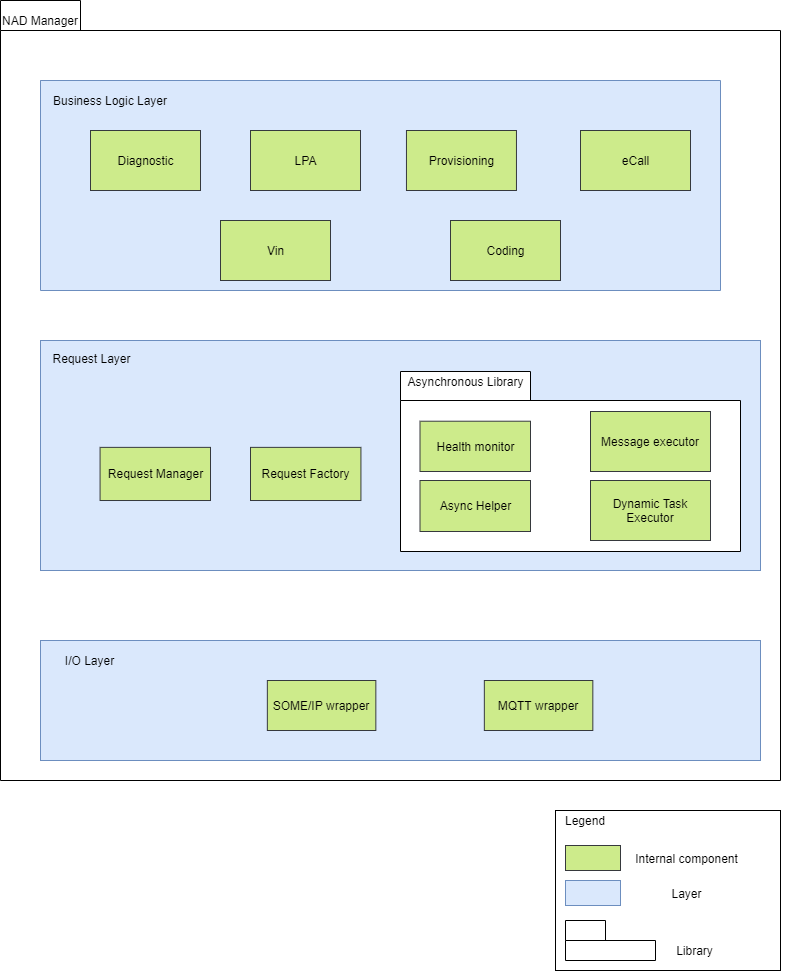

The diagram above was exported from draw.io. Its source (the exported page's mxGraphModel, read from the mxfile embedded in the PNG):
<mxGraphModel dx="1422" dy="822" grid="1" gridSize="10" guides="1" tooltips="1" connect="1" arrows="1" fold="1" page="1" pageScale="1" pageWidth="850" pageHeight="1100" math="0" shadow="0">
  <root>
    <mxCell id="0" />
    <mxCell id="1" parent="0" />
    <mxCell id="zAolCj1ES43xrOYAV-14-1" value="" style="shape=folder;fontStyle=1;tabWidth=80;tabHeight=30;tabPosition=left;html=1;boundedLbl=1;" parent="1" vertex="1">
      <mxGeometry x="10" y="160" width="780" height="780" as="geometry" />
    </mxCell>
    <mxCell id="zAolCj1ES43xrOYAV-14-2" value="NAD Manager" style="text;html=1;strokeColor=none;fillColor=none;align=center;verticalAlign=middle;whiteSpace=wrap;rounded=0;" parent="1" vertex="1">
      <mxGeometry x="10" y="170" width="80" height="20" as="geometry" />
    </mxCell>
    <mxCell id="fkhPY8gq4dQedrN3GQ9H-16" value="" style="shape=folder;fontStyle=1;tabWidth=680;tabHeight=0;tabPosition=left;html=1;boundedLbl=1;fillColor=#dae8fc;strokeColor=#6c8ebf;" parent="1" vertex="1">
      <mxGeometry x="50" y="240" width="680" height="210" as="geometry" />
    </mxCell>
    <mxCell id="fkhPY8gq4dQedrN3GQ9H-19" value="Coding" style="html=1;dropTarget=0;fillColor=#cdeb8b;strokeColor=#36393d;" parent="1" vertex="1">
      <mxGeometry x="460" y="380" width="110" height="60" as="geometry" />
    </mxCell>
    <mxCell id="fkhPY8gq4dQedrN3GQ9H-21" value="Provisioning" style="html=1;dropTarget=0;fillColor=#cdeb8b;strokeColor=#36393d;" parent="1" vertex="1">
      <mxGeometry x="415.96" y="290" width="110" height="60" as="geometry" />
    </mxCell>
    <mxCell id="fkhPY8gq4dQedrN3GQ9H-23" value="Diagnostic" style="html=1;dropTarget=0;fillColor=#cdeb8b;strokeColor=#36393d;" parent="1" vertex="1">
      <mxGeometry x="100" y="290" width="110" height="60" as="geometry" />
    </mxCell>
    <mxCell id="fkhPY8gq4dQedrN3GQ9H-25" value="LPA" style="html=1;dropTarget=0;fillColor=#cdeb8b;strokeColor=#36393d;" parent="1" vertex="1">
      <mxGeometry x="260" y="290" width="110" height="60" as="geometry" />
    </mxCell>
    <mxCell id="fkhPY8gq4dQedrN3GQ9H-27" value="eCall" style="html=1;dropTarget=0;fillColor=#cdeb8b;strokeColor=#36393d;" parent="1" vertex="1">
      <mxGeometry x="590" y="290" width="110" height="60" as="geometry" />
    </mxCell>
    <mxCell id="fkhPY8gq4dQedrN3GQ9H-32" value="Vin" style="html=1;dropTarget=0;fillColor=#cdeb8b;strokeColor=#36393d;" parent="1" vertex="1">
      <mxGeometry x="230" y="380" width="110" height="60" as="geometry" />
    </mxCell>
    <mxCell id="fkhPY8gq4dQedrN3GQ9H-34" value="Business Logic Layer" style="text;html=1;strokeColor=none;fillColor=none;align=center;verticalAlign=middle;whiteSpace=wrap;rounded=0;" parent="1" vertex="1">
      <mxGeometry x="50" y="250" width="140" height="20" as="geometry" />
    </mxCell>
    <mxCell id="Uy2T8kzb8adFujIgeDXh-24" value="" style="group;fillColor=#dae8fc;strokeColor=#6c8ebf;" parent="1" vertex="1" connectable="0">
      <mxGeometry x="50" y="800" width="720" height="120" as="geometry" />
    </mxCell>
    <mxCell id="fkhPY8gq4dQedrN3GQ9H-7" value="" style="rounded=0;whiteSpace=wrap;html=1;fillColor=#dae8fc;strokeColor=#6c8ebf;" parent="Uy2T8kzb8adFujIgeDXh-24" vertex="1">
      <mxGeometry width="720" height="120" as="geometry" />
    </mxCell>
    <mxCell id="fkhPY8gq4dQedrN3GQ9H-11" value="I/O Layer" style="text;html=1;strokeColor=none;fillColor=none;align=center;verticalAlign=middle;whiteSpace=wrap;rounded=0;" parent="Uy2T8kzb8adFujIgeDXh-24" vertex="1">
      <mxGeometry y="10" width="98.63013698630137" height="20" as="geometry" />
    </mxCell>
    <mxCell id="nDYZi5GeR2t5gn0KzOTV-1" value="SOME/IP wrapper" style="rounded=0;whiteSpace=wrap;html=1;fillColor=#cdeb8b;strokeColor=#36393d;" parent="Uy2T8kzb8adFujIgeDXh-24" vertex="1">
      <mxGeometry x="226.84931506849313" y="40" width="108.4931506849315" height="50" as="geometry" />
    </mxCell>
    <mxCell id="nDYZi5GeR2t5gn0KzOTV-2" value="MQTT wrapper" style="rounded=0;whiteSpace=wrap;html=1;fillColor=#cdeb8b;strokeColor=#36393d;" parent="Uy2T8kzb8adFujIgeDXh-24" vertex="1">
      <mxGeometry x="443.8356164383561" y="40" width="108.4931506849315" height="50" as="geometry" />
    </mxCell>
    <mxCell id="DzhcntWt-kFztJCVM1bL-1" value="Task executor" style="rounded=0;whiteSpace=wrap;html=1;" parent="1" vertex="1">
      <mxGeometry x="490" y="660" width="80" height="30" as="geometry" />
    </mxCell>
    <mxCell id="Uy2T8kzb8adFujIgeDXh-1" value="" style="rounded=0;whiteSpace=wrap;html=1;fillColor=#dae8fc;strokeColor=#6c8ebf;" parent="1" vertex="1">
      <mxGeometry x="50" y="500" width="720" height="230" as="geometry" />
    </mxCell>
    <mxCell id="Uy2T8kzb8adFujIgeDXh-6" value="Request Layer" style="text;html=1;strokeColor=none;fillColor=none;align=center;verticalAlign=middle;whiteSpace=wrap;rounded=0;" parent="1" vertex="1">
      <mxGeometry x="58.51063829787234" y="508.85714285714283" width="85.1063829787234" height="17.714285714285715" as="geometry" />
    </mxCell>
    <mxCell id="Uy2T8kzb8adFujIgeDXh-18" value="Request Manager" style="html=1;dropTarget=0;fillColor=#cdeb8b;strokeColor=#36393d;" parent="1" vertex="1">
      <mxGeometry x="109.57" y="606.8655172413793" width="110.43" height="53.138275862068966" as="geometry" />
    </mxCell>
    <mxCell id="86R0t2bSh24dLiYq1Bau-1" value="Request Factory" style="html=1;dropTarget=0;fillColor=#cdeb8b;strokeColor=#36393d;" parent="1" vertex="1">
      <mxGeometry x="260" y="606.8655172413793" width="110.43" height="53.138275862068966" as="geometry" />
    </mxCell>
    <mxCell id="Uy2T8kzb8adFujIgeDXh-5" value="" style="group" parent="1" vertex="1" connectable="0">
      <mxGeometry x="410" y="530.9972413793104" width="390" height="247.99999999999997" as="geometry" />
    </mxCell>
    <mxCell id="0jfvfCZB1g9kh5apFzZK-1" value="" style="shape=folder;fontStyle=1;tabWidth=130;tabHeight=29;tabPosition=left;html=1;boundedLbl=1;" parent="Uy2T8kzb8adFujIgeDXh-5" vertex="1">
      <mxGeometry width="340" height="180" as="geometry" />
    </mxCell>
    <mxCell id="0jfvfCZB1g9kh5apFzZK-10" value="Asynchronous Library" style="text;html=1;strokeColor=none;fillColor=none;align=center;verticalAlign=middle;whiteSpace=wrap;rounded=0;" parent="Uy2T8kzb8adFujIgeDXh-5" vertex="1">
      <mxGeometry y="1" width="130.5" height="17.71" as="geometry" />
    </mxCell>
    <mxCell id="DzhcntWt-kFztJCVM1bL-2" value="Health monitor" style="rounded=0;whiteSpace=wrap;html=1;fillColor=#cdeb8b;strokeColor=#36393d;" parent="Uy2T8kzb8adFujIgeDXh-5" vertex="1">
      <mxGeometry x="19.5" y="49.71" width="110.5" height="50.29" as="geometry" />
    </mxCell>
    <mxCell id="DzhcntWt-kFztJCVM1bL-3" value="Message executor" style="rounded=0;whiteSpace=wrap;html=1;fillColor=#cdeb8b;strokeColor=#36393d;" parent="Uy2T8kzb8adFujIgeDXh-5" vertex="1">
      <mxGeometry x="190" y="40.00275862068963" width="120" height="60" as="geometry" />
    </mxCell>
    <mxCell id="DzhcntWt-kFztJCVM1bL-4" value="Async Helper" style="rounded=0;whiteSpace=wrap;html=1;fillColor=#cdeb8b;strokeColor=#36393d;" parent="Uy2T8kzb8adFujIgeDXh-5" vertex="1">
      <mxGeometry x="19.5" y="109" width="110.5" height="51" as="geometry" />
    </mxCell>
    <mxCell id="DzhcntWt-kFztJCVM1bL-5" value="Dynamic Task Executor" style="rounded=0;whiteSpace=wrap;html=1;fillColor=#cdeb8b;strokeColor=#36393d;" parent="Uy2T8kzb8adFujIgeDXh-5" vertex="1">
      <mxGeometry x="190" y="109.00275862068963" width="120" height="60" as="geometry" />
    </mxCell>
    <mxCell id="VhAXO-KoV58W1WwH0xwU-1" value="" style="rounded=0;whiteSpace=wrap;html=1;" parent="1" vertex="1">
      <mxGeometry x="565" y="970" width="225" height="160" as="geometry" />
    </mxCell>
    <mxCell id="VhAXO-KoV58W1WwH0xwU-2" value="Legend" style="text;html=1;strokeColor=none;fillColor=none;align=center;verticalAlign=middle;whiteSpace=wrap;rounded=0;" parent="1" vertex="1">
      <mxGeometry x="575" y="970" width="40" height="20" as="geometry" />
    </mxCell>
    <mxCell id="VhAXO-KoV58W1WwH0xwU-3" value="" style="html=1;dropTarget=0;fillColor=#cdeb8b;strokeColor=#36393d;" parent="1" vertex="1">
      <mxGeometry x="575" y="1005" width="55" height="25" as="geometry" />
    </mxCell>
    <mxCell id="VhAXO-KoV58W1WwH0xwU-4" value="Internal component" style="text;html=1;strokeColor=none;fillColor=none;align=center;verticalAlign=middle;whiteSpace=wrap;rounded=0;" parent="1" vertex="1">
      <mxGeometry x="640" y="1007.5" width="112.5" height="20" as="geometry" />
    </mxCell>
    <mxCell id="VhAXO-KoV58W1WwH0xwU-5" value="" style="html=1;dropTarget=0;fillColor=#dae8fc;strokeColor=#6c8ebf;" parent="1" vertex="1">
      <mxGeometry x="575" y="1040" width="55" height="25" as="geometry" />
    </mxCell>
    <mxCell id="VhAXO-KoV58W1WwH0xwU-6" value="Layer" style="text;html=1;strokeColor=none;fillColor=none;align=center;verticalAlign=middle;whiteSpace=wrap;rounded=0;" parent="1" vertex="1">
      <mxGeometry x="640" y="1042.5" width="112.5" height="20" as="geometry" />
    </mxCell>
    <mxCell id="VhAXO-KoV58W1WwH0xwU-15" value="" style="shape=folder;fontStyle=1;tabWidth=40;tabHeight=20;tabPosition=left;html=1;boundedLbl=1;" parent="1" vertex="1">
      <mxGeometry x="575" y="1080" width="90" height="40" as="geometry" />
    </mxCell>
    <mxCell id="VhAXO-KoV58W1WwH0xwU-21" value="Library" style="text;html=1;strokeColor=none;fillColor=none;align=center;verticalAlign=middle;whiteSpace=wrap;rounded=0;" parent="1" vertex="1">
      <mxGeometry x="647.5" y="1100" width="112.5" height="20" as="geometry" />
    </mxCell>
  </root>
</mxGraphModel>